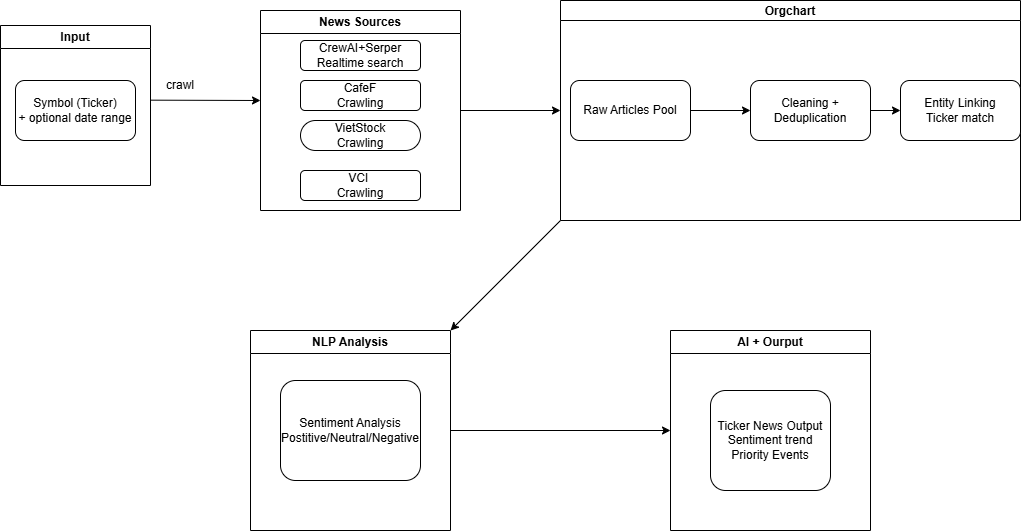

The diagram above was exported from draw.io. Its source (the exported page's mxGraphModel, read from the mxfile embedded in the PNG):
<mxGraphModel dx="1223" dy="1534" grid="1" gridSize="10" guides="1" tooltips="1" connect="1" arrows="1" fold="1" page="1" pageScale="1" pageWidth="850" pageHeight="1100" math="0" shadow="0">
  <root>
    <mxCell id="0" />
    <mxCell id="1" parent="0" />
    <mxCell id="CXEEDWeAZttbjGmWBMaf-28" edge="1" parent="1" style="endArrow=classic;html=1;rounded=0;" value="">
      <mxGeometry height="50" relative="1" width="50" as="geometry">
        <mxPoint x="200" y="219.66000000000003" as="sourcePoint" />
        <mxPoint x="310" y="220" as="targetPoint" />
      </mxGeometry>
    </mxCell>
    <mxCell id="CXEEDWeAZttbjGmWBMaf-62" parent="1" style="swimlane;whiteSpace=wrap;html=1;" value="NLP Analysis" vertex="1">
      <mxGeometry height="200" width="200" x="300" y="450" as="geometry" />
    </mxCell>
    <mxCell id="CXEEDWeAZttbjGmWBMaf-63" parent="CXEEDWeAZttbjGmWBMaf-62" style="rounded=1;whiteSpace=wrap;html=1;" value="Sentiment Analysis&lt;div&gt;Postitive/Neutral/Negative&lt;/div&gt;" vertex="1">
      <mxGeometry height="100" width="140" x="30" y="50" as="geometry" />
    </mxCell>
    <mxCell id="CXEEDWeAZttbjGmWBMaf-80" parent="1" style="swimlane;whiteSpace=wrap;html=1;" value="AI + Ourput" vertex="1">
      <mxGeometry height="200" width="200" x="720" y="450" as="geometry" />
    </mxCell>
    <mxCell id="CXEEDWeAZttbjGmWBMaf-81" parent="CXEEDWeAZttbjGmWBMaf-80" style="rounded=1;whiteSpace=wrap;html=1;" value="Ticker News Output&lt;div&gt;Sentiment trend&lt;/div&gt;&lt;div&gt;Priority Events&lt;/div&gt;" vertex="1">
      <mxGeometry height="100" width="120" x="40" y="60" as="geometry" />
    </mxCell>
    <mxCell id="CXEEDWeAZttbjGmWBMaf-85" parent="1" style="swimlane;whiteSpace=wrap;html=1;" value="Input" vertex="1">
      <mxGeometry height="160" width="150" x="50" y="145" as="geometry" />
    </mxCell>
    <mxCell id="CXEEDWeAZttbjGmWBMaf-86" parent="CXEEDWeAZttbjGmWBMaf-85" style="rounded=1;whiteSpace=wrap;html=1;" value="Symbol (Ticker)&lt;div&gt;+ optional date range&lt;/div&gt;" vertex="1">
      <mxGeometry height="60" width="120" x="15" y="55" as="geometry" />
    </mxCell>
    <mxCell id="CXEEDWeAZttbjGmWBMaf-87" parent="1" style="swimlane;whiteSpace=wrap;html=1;" value="News Sources" vertex="1">
      <mxGeometry height="200" width="200" x="310" y="130" as="geometry" />
    </mxCell>
    <mxCell id="CXEEDWeAZttbjGmWBMaf-91" parent="CXEEDWeAZttbjGmWBMaf-87" style="rounded=1;whiteSpace=wrap;html=1;" value="CrewAI+Serper&lt;div&gt;Realtime search&lt;/div&gt;" vertex="1">
      <mxGeometry height="30" width="120" x="40" y="30" as="geometry" />
    </mxCell>
    <mxCell id="CXEEDWeAZttbjGmWBMaf-94" parent="CXEEDWeAZttbjGmWBMaf-87" style="rounded=1;whiteSpace=wrap;html=1;" value="CafeF&lt;div&gt;Crawling&lt;/div&gt;" vertex="1">
      <mxGeometry height="30" width="120" x="40" y="70" as="geometry" />
    </mxCell>
    <mxCell id="CXEEDWeAZttbjGmWBMaf-96" parent="CXEEDWeAZttbjGmWBMaf-87" style="rounded=1;whiteSpace=wrap;html=1;arcSize=50;" value="VietStock&lt;div&gt;Crawling&lt;/div&gt;" vertex="1">
      <mxGeometry height="30" width="120" x="40" y="110" as="geometry" />
    </mxCell>
    <mxCell id="CXEEDWeAZttbjGmWBMaf-95" parent="CXEEDWeAZttbjGmWBMaf-87" style="rounded=1;whiteSpace=wrap;html=1;" value="VCI&amp;nbsp;&lt;div&gt;Crawling&lt;/div&gt;" vertex="1">
      <mxGeometry height="30" width="120" x="40" y="160" as="geometry" />
    </mxCell>
    <mxCell id="CXEEDWeAZttbjGmWBMaf-90" parent="1" style="text;html=1;whiteSpace=wrap;strokeColor=none;fillColor=none;align=center;verticalAlign=middle;rounded=0;" value="crawl" vertex="1">
      <mxGeometry height="30" width="60" x="200" y="190" as="geometry" />
    </mxCell>
    <mxCell id="CXEEDWeAZttbjGmWBMaf-97" parent="1" style="swimlane;startSize=20;horizontal=1;containerType=tree;newEdgeStyle={&quot;edgeStyle&quot;:&quot;elbowEdgeStyle&quot;,&quot;startArrow&quot;:&quot;none&quot;,&quot;endArrow&quot;:&quot;none&quot;};" value="Orgchart" vertex="1">
      <mxGeometry height="220" width="460" x="610" y="120" as="geometry" />
    </mxCell>
    <mxCell id="CXEEDWeAZttbjGmWBMaf-104" parent="CXEEDWeAZttbjGmWBMaf-97" style="rounded=1;whiteSpace=wrap;html=1;" value="Raw Articles Pool" vertex="1">
      <mxGeometry height="60" width="120" x="10" y="80" as="geometry" />
    </mxCell>
    <mxCell id="CXEEDWeAZttbjGmWBMaf-105" edge="1" parent="CXEEDWeAZttbjGmWBMaf-97" source="CXEEDWeAZttbjGmWBMaf-104" style="endArrow=classic;html=1;rounded=0;exitX=1;exitY=0.5;exitDx=0;exitDy=0;" value="">
      <mxGeometry height="50" relative="1" width="50" as="geometry">
        <mxPoint x="140" y="110" as="sourcePoint" />
        <mxPoint x="190" y="110" as="targetPoint" />
      </mxGeometry>
    </mxCell>
    <mxCell id="CXEEDWeAZttbjGmWBMaf-106" parent="CXEEDWeAZttbjGmWBMaf-97" style="rounded=1;whiteSpace=wrap;html=1;" value="Cleaning + Deduplication" vertex="1">
      <mxGeometry height="60" width="120" x="190" y="80" as="geometry" />
    </mxCell>
    <mxCell id="CXEEDWeAZttbjGmWBMaf-107" parent="CXEEDWeAZttbjGmWBMaf-97" style="rounded=1;whiteSpace=wrap;html=1;" value="Entity Linking&lt;div&gt;Ticker match&lt;/div&gt;" vertex="1">
      <mxGeometry height="60" width="120" x="340" y="80" as="geometry" />
    </mxCell>
    <mxCell id="CXEEDWeAZttbjGmWBMaf-109" edge="1" parent="CXEEDWeAZttbjGmWBMaf-97" style="endArrow=classic;html=1;rounded=0;entryX=0;entryY=0.5;entryDx=0;entryDy=0;" target="CXEEDWeAZttbjGmWBMaf-107" value="">
      <mxGeometry height="50" relative="1" width="50" as="geometry">
        <mxPoint x="310" y="110" as="sourcePoint" />
        <mxPoint x="360" y="60" as="targetPoint" />
      </mxGeometry>
    </mxCell>
    <mxCell id="CXEEDWeAZttbjGmWBMaf-110" edge="1" parent="1" style="endArrow=classic;html=1;rounded=0;entryX=0;entryY=0.5;entryDx=0;entryDy=0;" target="CXEEDWeAZttbjGmWBMaf-97" value="">
      <mxGeometry height="50" relative="1" width="50" as="geometry">
        <mxPoint x="510" y="230" as="sourcePoint" />
        <mxPoint x="560" y="180" as="targetPoint" />
      </mxGeometry>
    </mxCell>
    <mxCell id="CXEEDWeAZttbjGmWBMaf-112" edge="1" parent="1" style="endArrow=classic;html=1;rounded=0;entryX=0;entryY=0.5;entryDx=0;entryDy=0;" target="CXEEDWeAZttbjGmWBMaf-80" value="">
      <mxGeometry height="50" relative="1" width="50" as="geometry">
        <mxPoint x="500" y="550" as="sourcePoint" />
        <mxPoint x="550" y="500" as="targetPoint" />
      </mxGeometry>
    </mxCell>
    <mxCell id="CXEEDWeAZttbjGmWBMaf-113" edge="1" parent="1" source="CXEEDWeAZttbjGmWBMaf-97" style="endArrow=classic;html=1;rounded=0;exitX=0;exitY=1;exitDx=0;exitDy=0;entryX=1;entryY=0;entryDx=0;entryDy=0;" target="CXEEDWeAZttbjGmWBMaf-62" value="">
      <mxGeometry height="50" relative="1" width="50" as="geometry">
        <mxPoint x="520" y="410" as="sourcePoint" />
        <mxPoint x="570" y="360" as="targetPoint" />
      </mxGeometry>
    </mxCell>
  </root>
</mxGraphModel>